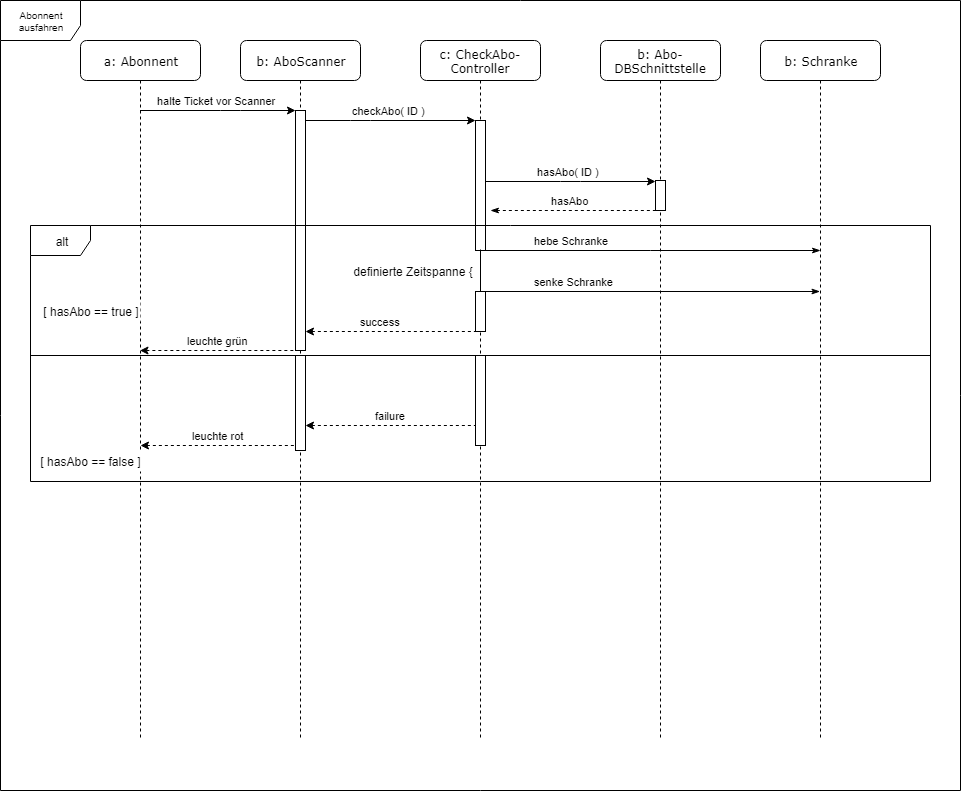

The diagram above was exported from draw.io. Its source (the exported page's mxGraphModel, read from the mxfile embedded in the PNG):
<mxGraphModel dx="842" dy="548" grid="1" gridSize="10" guides="1" tooltips="1" connect="1" arrows="1" fold="1" page="1" pageScale="1" pageWidth="1100" pageHeight="850" background="#ffffff" math="0" shadow="0">
  <root>
    <mxCell id="0" />
    <mxCell id="1" parent="0" />
    <mxCell id="i2Vq3k6s4epomcee9z3W-39" value="Abonnent ausfahren&lt;br&gt;" style="shape=umlFrame;whiteSpace=wrap;html=1;fontSize=10;width=80;height=40;" parent="1" vertex="1">
      <mxGeometry x="60" y="29" width="960" height="790" as="geometry" />
    </mxCell>
    <mxCell id="riZyPx7NaIGLOxan2Yi5-40" value="failure" style="endArrow=none;html=1;edgeStyle=orthogonalEdgeStyle;startArrow=classic;startFill=1;endFill=0;rounded=0;dashed=1;" parent="1" source="riZyPx7NaIGLOxan2Yi5-41" target="riZyPx7NaIGLOxan2Yi5-36" edge="1">
      <mxGeometry x="0.0024" y="10" width="50" height="50" relative="1" as="geometry">
        <mxPoint x="375" y="343.95238095238096" as="sourcePoint" />
        <mxPoint x="545" y="343.95238095238096" as="targetPoint" />
        <Array as="points">
          <mxPoint x="460" y="454" />
          <mxPoint x="460" y="454" />
        </Array>
        <mxPoint as="offset" />
      </mxGeometry>
    </mxCell>
    <mxCell id="7baba1c4bc27f4b0-4" value="b: Abo-DBSchnittstelle" style="shape=umlLifeline;perimeter=lifelinePerimeter;whiteSpace=wrap;html=1;container=1;collapsible=0;recursiveResize=0;outlineConnect=0;rounded=1;shadow=0;comic=0;labelBackgroundColor=none;strokeColor=#000000;strokeWidth=1;fillColor=#FFFFFF;fontFamily=Verdana;fontSize=12;fontColor=#000000;align=center;perimeterSpacing=0;glass=0;size=40;overflow=visible;noLabel=0;labelPadding=0;direction=east;connectable=1;snapToPoint=0;fixDash=0;" parent="1" vertex="1">
      <mxGeometry x="660" y="69" width="120" height="700" as="geometry" />
    </mxCell>
    <mxCell id="riZyPx7NaIGLOxan2Yi5-17" value="" style="html=1;points=[];perimeter=orthogonalPerimeter;rounded=1;shadow=0;glass=0;comic=0;strokeColor=#000000;strokeWidth=1;arcSize=0;" parent="7baba1c4bc27f4b0-4" vertex="1">
      <mxGeometry x="55" y="140" width="10" height="30" as="geometry" />
    </mxCell>
    <mxCell id="7baba1c4bc27f4b0-2" value="b: AboScanner" style="shape=umlLifeline;perimeter=lifelinePerimeter;whiteSpace=wrap;html=1;container=1;collapsible=0;recursiveResize=0;outlineConnect=0;rounded=1;shadow=0;comic=0;labelBackgroundColor=none;strokeColor=#000000;strokeWidth=1;fillColor=#FFFFFF;fontFamily=Verdana;fontSize=12;fontColor=#000000;align=center;size=40;" parent="1" vertex="1">
      <mxGeometry x="300" y="69" width="120" height="700" as="geometry" />
    </mxCell>
    <mxCell id="riZyPx7NaIGLOxan2Yi5-10" value="" style="html=1;points=[];perimeter=orthogonalPerimeter;rounded=1;shadow=0;glass=0;comic=0;strokeColor=#000000;strokeWidth=1;arcSize=0;" parent="7baba1c4bc27f4b0-2" vertex="1">
      <mxGeometry x="55" y="70" width="10" height="240" as="geometry" />
    </mxCell>
    <mxCell id="riZyPx7NaIGLOxan2Yi5-41" value="" style="html=1;points=[];perimeter=orthogonalPerimeter;rounded=1;shadow=0;glass=0;comic=0;strokeColor=#000000;strokeWidth=1;arcSize=0;" parent="7baba1c4bc27f4b0-2" vertex="1">
      <mxGeometry x="55" y="315" width="10" height="95" as="geometry" />
    </mxCell>
    <mxCell id="7baba1c4bc27f4b0-3" value="c: CheckAbo-Controller&lt;br&gt;" style="shape=umlLifeline;perimeter=lifelinePerimeter;whiteSpace=wrap;html=1;container=1;collapsible=0;recursiveResize=0;outlineConnect=0;rounded=1;shadow=0;comic=0;labelBackgroundColor=none;strokeColor=#000000;strokeWidth=1;fillColor=#FFFFFF;fontFamily=Verdana;fontSize=12;fontColor=#000000;align=center;size=40;" parent="1" vertex="1">
      <mxGeometry x="480" y="69" width="120" height="700" as="geometry" />
    </mxCell>
    <mxCell id="riZyPx7NaIGLOxan2Yi5-11" value="" style="html=1;points=[];perimeter=orthogonalPerimeter;rounded=1;shadow=0;glass=0;comic=0;strokeColor=#000000;strokeWidth=1;arcSize=0;" parent="7baba1c4bc27f4b0-3" vertex="1">
      <mxGeometry x="55" y="80" width="10" height="130" as="geometry" />
    </mxCell>
    <mxCell id="riZyPx7NaIGLOxan2Yi5-36" value="" style="html=1;points=[];perimeter=orthogonalPerimeter;rounded=1;shadow=0;glass=0;comic=0;strokeColor=#000000;strokeWidth=1;arcSize=0;" parent="7baba1c4bc27f4b0-3" vertex="1">
      <mxGeometry x="55" y="315" width="10" height="90" as="geometry" />
    </mxCell>
    <mxCell id="7baba1c4bc27f4b0-5" value="b: Schranke&lt;br&gt;" style="shape=umlLifeline;perimeter=lifelinePerimeter;whiteSpace=wrap;html=1;container=1;collapsible=0;recursiveResize=0;outlineConnect=0;rounded=1;shadow=0;comic=0;labelBackgroundColor=none;strokeColor=#000000;strokeWidth=1;fillColor=#FFFFFF;fontFamily=Verdana;fontSize=12;fontColor=#000000;align=center;size=40;" parent="1" vertex="1">
      <mxGeometry x="820" y="69" width="120" height="700" as="geometry" />
    </mxCell>
    <mxCell id="7baba1c4bc27f4b0-8" value="a: Abonnent" style="shape=umlLifeline;perimeter=lifelinePerimeter;whiteSpace=wrap;html=1;container=1;collapsible=0;recursiveResize=0;outlineConnect=0;rounded=1;shadow=0;comic=0;labelBackgroundColor=none;strokeColor=#000000;strokeWidth=1;fillColor=#FFFFFF;fontFamily=Verdana;fontSize=12;fontColor=#000000;align=center;size=40;" parent="1" vertex="1">
      <mxGeometry x="140" y="69" width="120" height="700" as="geometry" />
    </mxCell>
    <mxCell id="riZyPx7NaIGLOxan2Yi5-2" value="halte Ticket vor Scanner" style="endArrow=classic;html=1;edgeStyle=orthogonalEdgeStyle;" parent="1" source="7baba1c4bc27f4b0-8" target="riZyPx7NaIGLOxan2Yi5-10" edge="1">
      <mxGeometry x="-0.0265" y="10" width="50" height="50" relative="1" as="geometry">
        <mxPoint x="205" y="139.27586206896558" as="sourcePoint" />
        <mxPoint x="290" y="219" as="targetPoint" />
        <Array as="points">
          <mxPoint x="290" y="139" />
          <mxPoint x="290" y="139" />
        </Array>
        <mxPoint as="offset" />
      </mxGeometry>
    </mxCell>
    <mxCell id="riZyPx7NaIGLOxan2Yi5-12" value="checkAbo( ID )" style="endArrow=classic;html=1;edgeStyle=orthogonalEdgeStyle;" parent="1" source="riZyPx7NaIGLOxan2Yi5-10" target="riZyPx7NaIGLOxan2Yi5-11" edge="1">
      <mxGeometry x="-0.0265" y="10" width="50" height="50" relative="1" as="geometry">
        <mxPoint x="215" y="149.2" as="sourcePoint" />
        <mxPoint x="365" y="149.2" as="targetPoint" />
        <Array as="points">
          <mxPoint x="420" y="149" />
          <mxPoint x="420" y="149" />
        </Array>
        <mxPoint as="offset" />
      </mxGeometry>
    </mxCell>
    <mxCell id="riZyPx7NaIGLOxan2Yi5-18" value="hasAbo( ID )" style="endArrow=classic;html=1;edgeStyle=orthogonalEdgeStyle;" parent="1" source="riZyPx7NaIGLOxan2Yi5-11" target="riZyPx7NaIGLOxan2Yi5-17" edge="1">
      <mxGeometry x="-0.0265" y="10" width="50" height="50" relative="1" as="geometry">
        <mxPoint x="550" y="208.8965517241379" as="sourcePoint" />
        <mxPoint x="545" y="158.9523809523809" as="targetPoint" />
        <Array as="points">
          <mxPoint x="630" y="210" />
          <mxPoint x="630" y="210" />
        </Array>
        <mxPoint as="offset" />
      </mxGeometry>
    </mxCell>
    <mxCell id="riZyPx7NaIGLOxan2Yi5-19" value="hasAbo&lt;br&gt;" style="endArrow=none;html=1;edgeStyle=orthogonalEdgeStyle;startArrow=classicThin;startFill=1;dashed=1;endFill=0;" parent="1" target="riZyPx7NaIGLOxan2Yi5-17" edge="1">
      <mxGeometry x="-0.0265" y="10" width="50" height="50" relative="1" as="geometry">
        <mxPoint x="550" y="239.24137931034488" as="sourcePoint" />
        <mxPoint x="725" y="218.9523809523809" as="targetPoint" />
        <Array as="points">
          <mxPoint x="630" y="239" />
          <mxPoint x="630" y="239" />
        </Array>
        <mxPoint as="offset" />
      </mxGeometry>
    </mxCell>
    <mxCell id="riZyPx7NaIGLOxan2Yi5-21" value="" style="line;strokeWidth=1;fillColor=none;align=left;verticalAlign=middle;spacingTop=-1;spacingLeft=3;spacingRight=3;rotatable=0;labelPosition=right;points=[];portConstraint=eastwest;rounded=1;shadow=0;glass=0;comic=0;" parent="1" vertex="1">
      <mxGeometry x="90" y="379" width="900" height="10" as="geometry" />
    </mxCell>
    <mxCell id="riZyPx7NaIGLOxan2Yi5-25" value="hebe Schranke" style="edgeStyle=orthogonalEdgeStyle;html=1;align=left;spacingLeft=2;endArrow=classicThin;rounded=0;endFill=1;" parent="1" edge="1">
      <mxGeometry x="-0.0142" y="121" relative="1" as="geometry">
        <mxPoint x="545.2068965517242" y="279" as="sourcePoint" />
        <Array as="points">
          <mxPoint x="710" y="279" />
          <mxPoint x="710" y="279" />
        </Array>
        <mxPoint x="879.6666666666667" y="279" as="targetPoint" />
        <mxPoint x="-120" y="111" as="offset" />
      </mxGeometry>
    </mxCell>
    <mxCell id="riZyPx7NaIGLOxan2Yi5-33" value="success" style="endArrow=none;html=1;edgeStyle=orthogonalEdgeStyle;startArrow=classic;startFill=1;endFill=0;rounded=0;dashed=1;" parent="1" source="riZyPx7NaIGLOxan2Yi5-10" target="riZyPx7NaIGLOxan2Yi5-11" edge="1">
      <mxGeometry x="-0.2575" y="23" width="50" height="50" relative="1" as="geometry">
        <mxPoint x="555" y="319.20000000000005" as="sourcePoint" />
        <mxPoint x="560" y="299.20000000000005" as="targetPoint" />
        <Array as="points">
          <mxPoint x="460" y="360" />
          <mxPoint x="460" y="360" />
        </Array>
        <mxPoint x="-20" y="13" as="offset" />
      </mxGeometry>
    </mxCell>
    <mxCell id="riZyPx7NaIGLOxan2Yi5-34" value="leuchte grün" style="endArrow=none;html=1;edgeStyle=orthogonalEdgeStyle;startArrow=classic;startFill=1;endFill=0;rounded=0;dashed=1;" parent="1" source="7baba1c4bc27f4b0-8" target="riZyPx7NaIGLOxan2Yi5-10" edge="1">
      <mxGeometry x="0.0024" y="10" width="50" height="50" relative="1" as="geometry">
        <mxPoint x="185.5" y="329.16666666666674" as="sourcePoint" />
        <mxPoint x="355.5" y="329.16666666666674" as="targetPoint" />
        <Array as="points">
          <mxPoint x="250" y="329" />
          <mxPoint x="250" y="329" />
        </Array>
        <mxPoint as="offset" />
      </mxGeometry>
    </mxCell>
    <mxCell id="riZyPx7NaIGLOxan2Yi5-42" value="leuchte rot" style="endArrow=none;html=1;edgeStyle=orthogonalEdgeStyle;startArrow=classic;startFill=1;endFill=0;rounded=0;dashed=1;" parent="1" target="riZyPx7NaIGLOxan2Yi5-41" edge="1">
      <mxGeometry x="0.0024" y="10" width="50" height="50" relative="1" as="geometry">
        <mxPoint x="199.81034482758616" y="473.8965517241379" as="sourcePoint" />
        <mxPoint x="360" y="483.9999999999999" as="targetPoint" />
        <Array as="points">
          <mxPoint x="270" y="474" />
          <mxPoint x="270" y="474" />
        </Array>
        <mxPoint as="offset" />
      </mxGeometry>
    </mxCell>
    <mxCell id="riZyPx7NaIGLOxan2Yi5-45" value="[ hasAbo == true ]" style="text;html=1;strokeColor=none;fillColor=#ffffff;align=center;verticalAlign=middle;whiteSpace=wrap;rounded=0;shadow=0;glass=0;dashed=1;comic=0;" parent="1" vertex="1">
      <mxGeometry x="100" y="330" width="100" height="20" as="geometry" />
    </mxCell>
    <mxCell id="riZyPx7NaIGLOxan2Yi5-46" value="[ hasAbo == false ]" style="text;html=1;strokeColor=none;fillColor=#ffffff;align=center;verticalAlign=middle;whiteSpace=wrap;rounded=0;shadow=0;glass=0;dashed=1;comic=0;" parent="1" vertex="1">
      <mxGeometry x="95" y="480" width="110" height="20" as="geometry" />
    </mxCell>
    <mxCell id="TaOC0Opwy7cWVc6WGMR0-9" value="&lt;div style=&quot;text-align: left&quot;&gt;&lt;font style=&quot;font-size: 12px&quot;&gt;definierte Zeitspanne {&lt;/font&gt;&lt;/div&gt;" style="text;html=1;strokeColor=none;fillColor=none;align=center;verticalAlign=middle;whiteSpace=wrap;rounded=0;" parent="1" vertex="1">
      <mxGeometry x="410" y="280" width="125" height="40" as="geometry" />
    </mxCell>
    <mxCell id="TaOC0Opwy7cWVc6WGMR0-10" value="senke Schranke" style="edgeStyle=orthogonalEdgeStyle;html=1;align=left;spacingLeft=2;endArrow=classicThin;rounded=0;endFill=1;" parent="1" source="jF-cxMOsHa_fhIvj_SWi-1" target="7baba1c4bc27f4b0-5" edge="1">
      <mxGeometry x="-0.0142" y="121" relative="1" as="geometry">
        <mxPoint x="550" y="319.9310344827586" as="sourcePoint" />
        <Array as="points">
          <mxPoint x="720" y="320" />
          <mxPoint x="720" y="320" />
        </Array>
        <mxPoint x="889.6666666666667" y="288.83333333333337" as="targetPoint" />
        <mxPoint x="-120" y="111" as="offset" />
      </mxGeometry>
    </mxCell>
    <mxCell id="jF-cxMOsHa_fhIvj_SWi-1" value="" style="html=1;points=[];perimeter=orthogonalPerimeter;rounded=1;shadow=0;glass=0;comic=0;strokeColor=#000000;strokeWidth=1;arcSize=0;" parent="1" vertex="1">
      <mxGeometry x="535" y="320" width="10" height="40" as="geometry" />
    </mxCell>
    <mxCell id="jF-cxMOsHa_fhIvj_SWi-4" value="" style="endArrow=none;html=1;entryX=0.505;entryY=0.992;entryDx=0;entryDy=0;entryPerimeter=0;" parent="1" source="jF-cxMOsHa_fhIvj_SWi-1" target="riZyPx7NaIGLOxan2Yi5-11" edge="1">
      <mxGeometry width="50" height="50" relative="1" as="geometry">
        <mxPoint x="480" y="330" as="sourcePoint" />
        <mxPoint x="530" y="280" as="targetPoint" />
      </mxGeometry>
    </mxCell>
    <mxCell id="riZyPx7NaIGLOxan2Yi5-20" value="alt&lt;br&gt;" style="shape=umlFrame;whiteSpace=wrap;html=1;rounded=1;shadow=0;glass=0;comic=0;strokeColor=#000000;strokeWidth=1;" parent="1" vertex="1">
      <mxGeometry x="90" y="254" width="900" height="256" as="geometry" />
    </mxCell>
  </root>
</mxGraphModel>